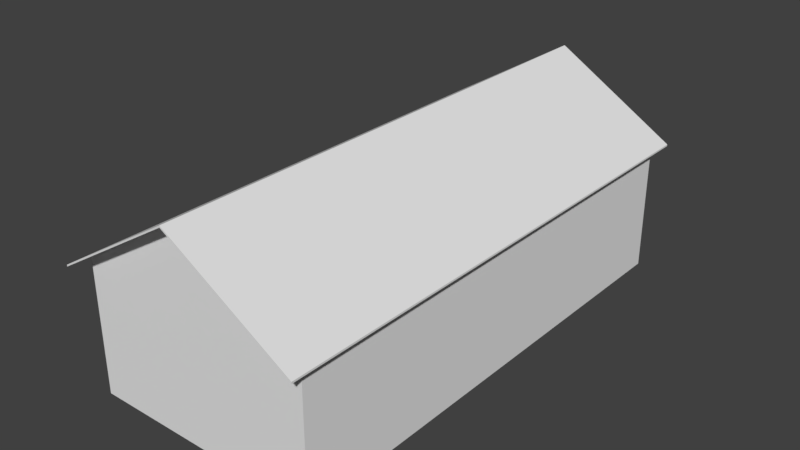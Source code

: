 # Source: 11_casa.blend  (saved by Blender 2.79.0; exported with 4.5.12 LTS)
import bpy
from mathutils import Matrix  # noqa: F401  (used for matrix-valued properties, if any)

bpy.ops.wm.read_factory_settings(use_empty=True)
scene = bpy.context.scene
scene.name = 'Scene'

# ---- collections
col_collection_1 = bpy.data.collections.new('Collection 1'); scene.collection.children.link(col_collection_1)

# ---- world
world_world = bpy.data.worlds.new('World'); scene.world = world_world
world_world.color = (0.05088, 0.05088, 0.05088)
world_world.use_sun_shadow = False
world_world.sun_shadow_jitter_overblur = 0.0
world_world.cycles.sampling_method = 'MANUAL'

# ---- meshes
me_cubo_000 = bpy.data.meshes.new('Cubo.000')
me_cubo_000.from_pydata([(-1.749, -3.677, 1.284), (-1.749, 3.677, 1.284), (1.749, -3.677, 1.284), (1.749, 3.677, 1.284), (1.192e-07, 3.677, 2.347), (1.192e-07, -3.677, 2.347), (-1.874, -3.94, 1.208), (-1.874, 3.94, 1.208), (1.199e-07, 3.94, 2.347), (1.874, 3.94, 1.208), (1.874, -3.94, 1.208), (1.199e-07, -3.94, 2.347), (-1.874, -3.94, 1.234), (-1.874, 3.94, 1.234), (1.199e-07, 3.94, 2.373), (1.874, 3.94, 1.234), (1.874, -3.94, 1.234), (1.199e-07, -3.94, 2.373)], [], [(5, 2, 10, 11), (3, 4, 8, 9), (4, 1, 7, 8), (11, 10, 16, 17), (7, 6, 12, 13), (6, 11, 17, 12), (9, 8, 14, 15), (8, 7, 13, 14), (10, 9, 15, 16), (2, 3, 9, 10), (13, 12, 17, 14), (0, 5, 11, 6), (15, 14, 17, 16), (1, 0, 6, 7)])
me_cubo_000.use_remesh_preserve_volume = False
me_cubo_000.use_remesh_preserve_attributes = False
me_cubo_000.use_mirror_vertex_groups = False
me_cubo_000.update()
me_cubo_001 = bpy.data.meshes.new('Cubo.001')
me_cubo_001.from_pydata([(-1.749, -3.677, -0.716), (-1.749, -3.677, 1.284), (-1.749, 3.677, -0.716), (-1.749, 3.677, 1.284), (1.749, -3.677, -0.716), (1.749, -3.677, 1.284), (1.749, 3.677, -0.716), (1.749, 3.677, 1.284), (1.192e-07, 3.677, 2.347), (1.192e-07, -3.677, 2.347)], [], [(0, 1, 3, 2), (3, 8, 7), (6, 7, 5, 4), (5, 9, 1), (4, 5, 1, 0), (2, 3, 7, 6)])
me_cubo_001.use_remesh_preserve_volume = False
me_cubo_001.use_remesh_preserve_attributes = False
me_cubo_001.use_mirror_vertex_groups = False
me_cubo_001.update()

# ---- objects
ob_cubo_001 = bpy.data.objects.new('Cubo.001', me_cubo_000)
ob_cubo = bpy.data.objects.new('Cubo', me_cubo_001)

# ---- transforms, parenting, visibility, modifiers, constraints
ob_cubo_001.location = (0.9217, 2.759, 0.7967)
ob_cubo_001.lineart.crease_threshold = 0.0
ob_cubo.location = (0.9217, 2.759, 0.7967)
ob_cubo.lineart.crease_threshold = 0.0

# ---- collection membership
col_collection_1.objects.link(ob_cubo_001)
col_collection_1.objects.link(ob_cubo)

# ---- scene / render settings (as saved in the file)
scene.frame_start = 1; scene.frame_end = 250; scene.frame_set(1)
scene.render.engine = 'BLENDER_EEVEE_NEXT'
scene.render.resolution_percentage = 50
scene.render.dither_intensity = 0.0
scene.cycles.use_denoising = False
scene.cycles.samples = 128
scene.cycles.sampling_pattern = 'TABULATED_SOBOL'
scene.cycles.use_adaptive_sampling = False
scene.cycles.use_light_tree = False
scene.cycles.blur_glossy = 0.0
scene.cycles.sample_clamp_indirect = 0.0
scene.view_settings.view_transform = 'Standard'
bpy.context.view_layer.update()

# ---- added for rendering (the .blend has no active camera and no usable light): camera, sun
cam_auto = bpy.data.cameras.new('AutoCamera')
cam_auto.lens = 50.0
cam_auto.sensor_width = 36.0
cam_auto.clip_end = 1000.0
ob_auto_camera = bpy.data.objects.new('AutoCamera', cam_auto)
scene.collection.objects.link(ob_auto_camera)
ob_auto_camera.location = (9.48654, -7.51876, 8.47684)
ob_auto_camera.rotation_euler = (1.09748, -7.21219e-08, 0.694738)
scene.camera = ob_auto_camera
light_auto_sun = bpy.data.lights.new('AutoSun', 'SUN')
light_auto_sun.energy = 3.0
light_auto_sun.angle = 0.0523599
ob_auto_sun = bpy.data.objects.new('AutoSun', light_auto_sun)
scene.collection.objects.link(ob_auto_sun)
ob_auto_sun.rotation_euler = (0.872665, 0.174533, 0.523599)
bpy.context.view_layer.update()
